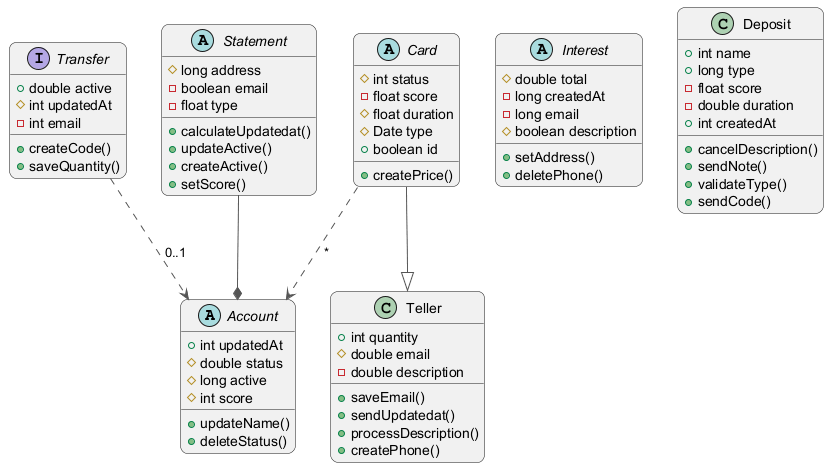

The diagram above was rendered by PlantUML. Its source (embedded in the PNG):
@startuml
skinparam backgroundColor #FFFFFF
skinparam roundCorner 15
skinparam ArrowColor #555555
abstract class Account {
  +int updatedAt
  #double status
  #long active
  #int score
  +updateName()
  +deleteStatus()
}
interface Transfer {
  +double active
  #int updatedAt
  -int email
  +createCode()
  +saveQuantity()
}
abstract class Statement {
  #long address
  -boolean email
  -float type
  +calculateUpdatedat()
  +updateActive()
  +createActive()
  +setScore()
}
abstract class Interest {
  #double total
  -long createdAt
  -long email
  #boolean description
  +setAddress()
  +deletePhone()
}
class Teller {
  +int quantity
  #double email
  -double description
  +saveEmail()
  +sendUpdatedat()
  +processDescription()
  +createPhone()
}
class Deposit {
  +int name
  +long type
  -float score
  -double duration
  +int createdAt
  +cancelDescription()
  +sendNote()
  +validateType()
  +sendCode()
}
abstract class Card {
  #int status
  -float score
  #float duration
  #Date type
  +boolean id
  +createPrice()
}
Card --|> Teller
Statement --* Account
Card ..> Account : "*"
Transfer ..> Account : "0..1"
@enduml